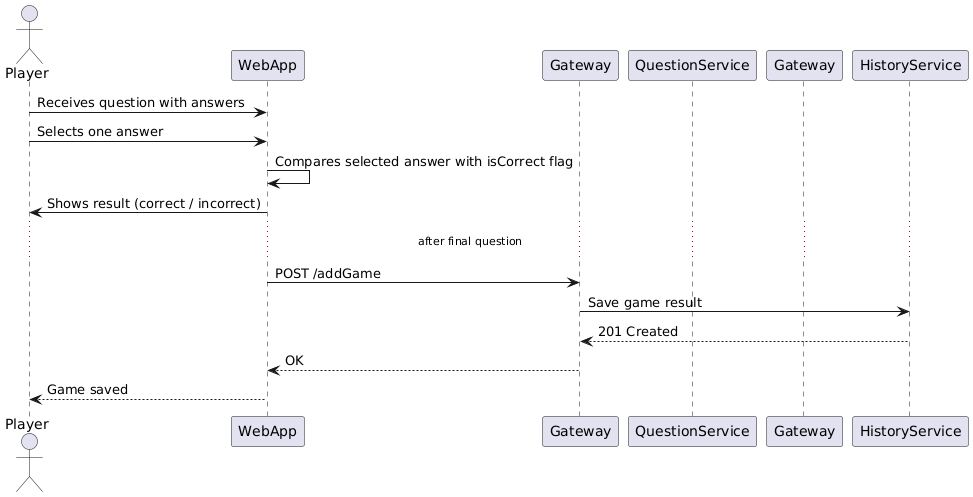

The diagram above was rendered by PlantUML. Its source (embedded in the PNG):
@startuml
actor Player
participant WebApp
participant Gateway
participant QuestionService
participant Gateway as AddGameProxy
participant HistoryService

Player -> WebApp: Receives question with answers
Player -> WebApp: Selects one answer
WebApp -> WebApp: Compares selected answer with isCorrect flag
WebApp -> Player: Shows result (correct / incorrect)

... after final question ...

WebApp -> Gateway: POST /addGame
Gateway -> HistoryService: Save game result
HistoryService --> Gateway: 201 Created
Gateway --> WebApp: OK
WebApp --> Player: Game saved
@enduml